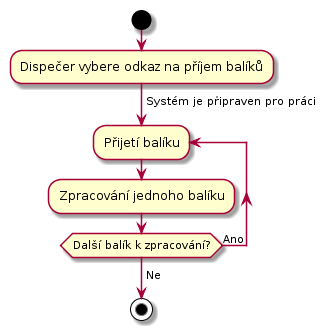

The diagram above was rendered by PlantUML. Its source (embedded in the PNG):
@startuml
start

:Dispečer vybere odkaz na příjem balíků;

-> Systém je připraven pro práci;

repeat :Přijetí balíku;
    :Zpracování jednoho balíku;
repeat while (Další balík k zpracování?) is (Ano)
->Ne;

stop
@enduml